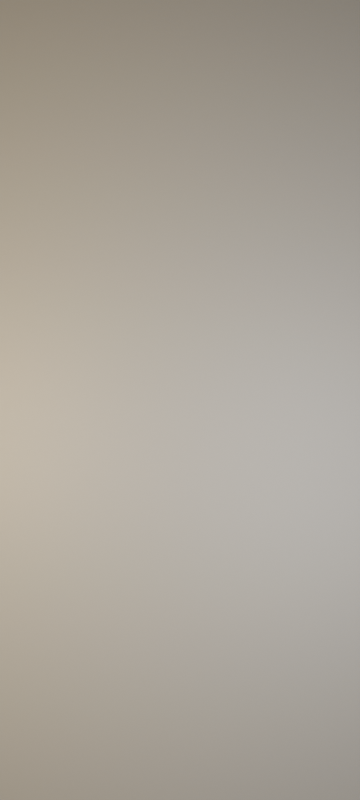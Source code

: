# Source: wallpper.blend  (saved by Blender 5.1.30; exported with 4.5.12 LTS)
import bpy
from mathutils import Matrix  # noqa: F401  (used for matrix-valued properties, if any)

bpy.ops.wm.read_factory_settings(use_empty=True)
scene = bpy.context.scene
scene.name = 'Scene'

# ---- collections
col_collection = bpy.data.collections.new('Collection'); scene.collection.children.link(col_collection)

# ---- materials (node trees are filled in below, after node groups)
mat_material_001 = bpy.data.materials.new('Material.001')
mat_material = bpy.data.materials.new('Material')

# ---- material node trees
mat_material_001.use_nodes = True; mat_material_001.node_tree.nodes.clear()
_N = mat_material_001.node_tree.nodes; _L = mat_material_001.node_tree.links
n0 = _N.new('ShaderNodeOutputMaterial'); n0.name = 'Material Output'; n0.location = (200, 100)
n1 = _N.new('ShaderNodeBsdfGlass'); n1.name = 'Glass BSDF'; n1.location = (-200, 100)
_L.new(n1.outputs[0], n0.inputs[0])
n0.is_active_output = True
mat_material.use_nodes = True; mat_material.node_tree.nodes.clear()
_N = mat_material.node_tree.nodes; _L = mat_material.node_tree.links
n0 = _N.new('ShaderNodeBsdfPrincipled'); n0.name = 'Principled BSDF'; n0.location = (-200, 100)
n0.inputs[0].default_value = (0.2159, 0.2159, 0.2159, 1.0)
n1 = _N.new('ShaderNodeOutputMaterial'); n1.name = 'Material Output'; n1.location = (200, 100)
_L.new(n0.outputs[0], n1.inputs[0])
n1.is_active_output = True

# ---- world
world_world = bpy.data.worlds.new('World'); scene.world = world_world
world_world.use_nodes = True; world_world.node_tree.nodes.clear()
_N = world_world.node_tree.nodes; _L = world_world.node_tree.links
n0 = _N.new('ShaderNodeOutputWorld'); n0.name = 'World Output'; n0.location = (200, 100)
n1 = _N.new('ShaderNodeBackground'); n1.name = 'Background'; n1.location = (-200, 100)
n1.inputs[0].default_value = (0.0, 0.0, 0.0, 1.0)
_L.new(n1.outputs[0], n0.inputs[0])
n0.is_active_output = True
world_world.color = (0.05088, 0.05088, 0.05088)
world_world.sun_shadow_jitter_overblur = 0.0

# ---- cameras
cam_camera = bpy.data.cameras.new('Camera')
cam_camera.clip_end = 100.0
cam_camera.ortho_scale = 7.314

# ---- lights
light_light = bpy.data.lights.new('Light', 'POINT')
light_light.energy = 5000.0
light_light.shadow_soft_size = 3.706
light_light_001 = bpy.data.lights.new('Light.001', 'POINT')
light_light_001.color = (1.0, 0.6492, 0.1149)
light_light_001.energy = 5000.0
light_light_001.shadow_soft_size = 2.0
light_light_002 = bpy.data.lights.new('Light.002', 'POINT')
light_light_002.energy = 5000.0
light_light_002.shadow_soft_size = 0.1

# ---- meshes
me_plane = bpy.data.meshes.new('Plane')
me_plane.from_pydata([(-1.0, -1.0, 0.0), (1.0, -1.0, 0.0), (-1.0, 1.0, 0.0), (1.0, 1.0, 0.0)], [], [(0, 1, 3, 2)])
_uv = me_plane.uv_layers.new(name='UVMap')
_uv.uv.foreach_set('vector', [0.0, 0.0, 1.0, 0.0, 1.0, 1.0, 0.0, 1.0])
me_plane.materials.append(mat_material)
me_plane.update()

# ---- objects
ob_light = bpy.data.objects.new('Light', light_light)
ob_camera = bpy.data.objects.new('Camera', cam_camera)
ob_mball = bpy.data.objects.new('Mball', None)
ob_mball_001 = bpy.data.objects.new('Mball.001', None)
ob_light_001 = bpy.data.objects.new('Light.001', light_light_001)
ob_mball_002 = bpy.data.objects.new('Mball.002', None)
ob_light_002 = bpy.data.objects.new('Light.002', light_light_002)
ob_mball_003 = bpy.data.objects.new('Mball.003', None)
ob_mball_004 = bpy.data.objects.new('Mball.004', None)
ob_plane = bpy.data.objects.new('Plane', me_plane)

# ---- transforms, parenting, visibility, modifiers, constraints
ob_light.location = (4.076, 1.005, 1.958)
ob_light.rotation_euler = (1.206, -0.3069, 1.582)
ob_light.scale = (38.96, 38.96, 38.96)
ob_light.lock_rotations_4d = False
ob_light.empty_display_type = 'ARROWS'
ob_light.color = (0.0, 0.0, 0.0, 0.0)
ob_light.lineart.crease_threshold = 0.0
ob_camera.location = (7.834, -8.428, 10.29)
ob_camera.rotation_euler = (0.9487, 6.145e-08, 0.7591)
ob_camera.lock_rotations_4d = False
ob_camera.empty_display_type = 'ARROWS'
ob_camera.color = (0.0, 0.0, 0.0, 0.0)
ob_camera.display_type = 'WIRE'
ob_camera.lineart.crease_threshold = 0.0
ob_mball.location = (-0.08016, 0.002894, 0.07988)
ob_mball.empty_image_offset = (0.0, 0.0)
ob_mball_001.location = (-0.6039, 1.128, 2.198)
ob_mball_001.empty_image_offset = (0.0, 0.0)
ob_light_001.location = (-2.726, -4.804, 2.61)
ob_light_001.rotation_euler = (5.075, -0.2244, 2.417)
ob_light_001.scale = (38.96, 38.96, 38.96)
ob_light_001.lock_rotations_4d = False
ob_light_001.empty_display_type = 'ARROWS'
ob_light_001.color = (0.0, 0.0, 0.0, 0.0)
ob_light_001.lineart.crease_threshold = 0.0
ob_mball_002.location = (-0.08016, 0.002894, 0.07988)
ob_mball_002.empty_image_offset = (0.0, 0.0)
ob_light_002.location = (0.9625, -6.834, 5.009)
ob_light_002.rotation_euler = (0.6551, -1.05, 1.095)
ob_light_002.scale = (38.96, 38.96, 38.96)
ob_light_002.lock_rotations_4d = False
ob_light_002.empty_display_type = 'ARROWS'
ob_light_002.color = (0.0, 0.0, 0.0, 0.0)
ob_light_002.lineart.crease_threshold = 0.0
ob_mball_003.location = (-0.6039, 1.128, 2.198)
ob_mball_003.empty_image_offset = (0.0, 0.0)
ob_mball_004.location = (-2.115, 0.558, 3.072)
ob_mball_004.empty_image_offset = (0.0, 0.0)
ob_plane.location = (-2.648, 2.648, -5.07)
ob_plane.rotation_euler = (0.933, -0.0, 0.7854)
ob_plane.scale = (35.74, 35.74, 35.74)

# ---- collection membership
col_collection.objects.link(ob_light)
col_collection.objects.link(ob_camera)
col_collection.objects.link(ob_mball)
col_collection.objects.link(ob_mball_001)
col_collection.objects.link(ob_light_001)
col_collection.objects.link(ob_mball_002)
col_collection.objects.link(ob_light_002)
col_collection.objects.link(ob_mball_003)
col_collection.objects.link(ob_mball_004)
col_collection.objects.link(ob_plane)

# ---- scene / render settings (as saved in the file)
scene.camera = ob_camera
scene.frame_start = 1; scene.frame_end = 250; scene.frame_set(2)
scene.render.engine = 'CYCLES'
scene.render.image_settings.color_depth = '16'
scene.render.image_settings.compression = 0
scene.render.resolution_x = 1080
scene.render.resolution_y = 2400
scene.render.bake_bias = 0.0
scene.render.bake_samples = 0
scene.cycles.use_denoising = False
scene.cycles.samples = 2048
scene.cycles.sampling_pattern = 'TABULATED_SOBOL'
scene.cycles.tile_size = 8192
scene.eevee.use_volume_custom_range = False
bpy.context.view_layer.update()
